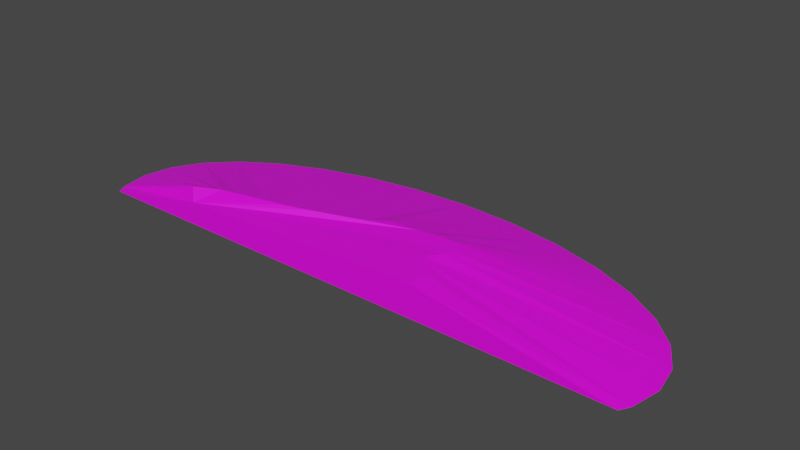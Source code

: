 # Source: terrain_wooded_hill_108.blend  (saved by Blender 3.0.42; exported with 4.5.12 LTS)
import bpy
from mathutils import Matrix  # noqa: F401  (used for matrix-valued properties, if any)

bpy.ops.wm.read_factory_settings(use_empty=True)
scene = bpy.context.scene
scene.name = 'Scene'

# ---- collections
col_collection = bpy.data.collections.new('Collection'); scene.collection.children.link(col_collection)

# ---- images (referenced by path relative to the original .blend; pixels are not part of the script)
import os
ASSET_DIR = os.environ.get("B2B_ASSET_DIR", "")  # directory of the original .blend (textures are referenced by path, not embedded)
HERE = os.path.dirname(os.path.abspath(__file__))  # packed textures are extracted next to this script under _unpacked/

def load_image(name, relpath, width, height, colorspace="sRGB"):
    """Load a texture the original file referenced (path relative to the .blend, or extracted next to this script)."""
    p = next((c for c in (os.path.join(HERE, relpath), os.path.join(ASSET_DIR, relpath)) if relpath and os.path.exists(c)), "")
    if p:
        img = bpy.data.images.load(p, check_existing=True)
        img.name = name
    else:  # same state as the original file: an image datablock whose file is absent (Cycles renders it pink)
        img = bpy.data.images.new(name, width, height)
        img.source = "FILE"
        img.filepath = "//" + (relpath or name)
    img.colorspace_settings.name = colorspace
    return img
img_background_jpg_001 = load_image('background.jpg.001', 'background.jpg', 1024, 1024, 'sRGB')

# ---- materials (node trees are filled in below, after node groups)
mat_material = bpy.data.materials.new('Material')
mat_material.use_transparent_shadow = False

# ---- material node trees
mat_material.use_nodes = True; mat_material.node_tree.nodes.clear()
_N = mat_material.node_tree.nodes; _L = mat_material.node_tree.links
n0 = _N.new('ShaderNodeBsdfPrincipled'); n0.name = 'Principled BSDF'; n0.location = (10, 300)
n0.distribution = 'GGX'
n0.subsurface_method = 'RANDOM_WALK_SKIN'
n0.inputs[3].default_value = 1.45
n0.inputs[27].default_value = (0.0, 0.0, 0.0, 1.0)
n0.inputs[28].default_value = 1.0
n1 = _N.new('ShaderNodeOutputMaterial'); n1.name = 'Material Output'; n1.location = (300, 300)
n2 = _N.new('ShaderNodeTexImage'); n2.name = 'Image Texture'; n2.location = (-299, 71)
n2.image = img_background_jpg_001
_L.new(n0.outputs[0], n1.inputs[0])
_L.new(n2.outputs[0], n0.inputs[0])
n1.is_active_output = True

# ---- world
world_world = bpy.data.worlds.new('World'); scene.world = world_world
world_world.use_nodes = True; world_world.node_tree.nodes.clear()
_N = world_world.node_tree.nodes; _L = world_world.node_tree.links
n0 = _N.new('ShaderNodeOutputWorld'); n0.name = 'World Output'; n0.location = (300, 300)
n1 = _N.new('ShaderNodeBackground'); n1.name = 'Background'; n1.location = (10, 300)
n1.inputs[0].default_value = (0.05088, 0.05088, 0.05088, 1.0)
_L.new(n1.outputs[0], n0.inputs[0])
n0.is_active_output = True
world_world.color = (0.05088, 0.05088, 0.05088)
world_world.use_sun_shadow = False
world_world.sun_shadow_jitter_overblur = 0.0

# ---- meshes
me_cylinder = bpy.data.meshes.new('Cylinder')
me_cylinder.from_pydata([(-3.461, -0.8393, -0.105), (-3.53, -0.4735, -0.105), (-3.461, -0.1078, -0.105), (-3.26, 0.244, -0.105), (-2.932, 0.5681, -0.105), (-2.492, 0.8523, -0.105), (-1.955, 1.085, -0.105), (-1.342, 1.259, -0.105), (-0.6775, 1.365, -0.105), (0.01373, 1.401, -0.105), (0.705, 1.365, -0.105), (1.37, 1.259, -0.105), (1.982, 1.085, -0.105), (2.519, 0.8523, -0.105), (2.96, 0.5681, -0.105), (3.287, 0.244, -0.105), (3.489, -0.1078, -0.105), (3.557, -0.4735, -0.105), (3.489, -0.8393, -0.105), (-2.019, -0.9608, 0.1729), (-2.154, -0.8362, 0.288), (-3.392, -0.9608, -0.105), (-2.057, -0.7892, 0.2883), (-1.92, -0.7244, 0.2887), (0.7238, 0.00537, 0.2864), (-1.832, -0.6886, 0.2884), (0.9204, -0.00116, 0.2864), (-1.633, -0.635, 0.2864), (1.021, -0.1566, 0.2864), (-1.274, -0.5468, 0.2864), (0.9983, -0.2765, 0.2864), (-1.049, -0.5207, 0.2864), (0.8877, -0.4351, 0.2864), (-0.6896, -0.4174, 0.2864), (0.9464, -0.5491, 0.2864), (-0.3653, -0.3051, 0.2864), (1.084, -0.719, 0.2864), (-0.1018, -0.2187, 0.2864), (1.104, -0.9608, 0.2864), (0.1304, -0.05883, 0.2864), (3.419, -0.9608, -0.105), (0.4766, -0.04241, 0.2864)], [], [(19, 20, 0, 21), (22, 1, 0, 20), (23, 2, 1, 22), (25, 3, 2, 23), (27, 4, 3, 25), (29, 5, 4, 27), (31, 6, 5, 29), (33, 7, 6, 31), (35, 8, 7, 33), (37, 9, 8, 35), (39, 10, 9, 37), (41, 11, 10, 39), (24, 12, 11, 41), (26, 13, 12, 24), (14, 13, 26, 28), (15, 14, 28, 30), (16, 15, 30, 32), (17, 16, 32, 34), (18, 17, 34, 36), (18, 36, 38, 40), (21, 0, 1, 2, 3, 4, 5, 6, 7, 8, 9, 10, 11, 12, 13, 14, 15, 16, 17, 18, 40), (40, 38, 19, 21), (38, 36, 34, 32, 30, 28, 26, 24, 41, 39, 37, 35, 33, 31, 29, 27, 25, 23, 22, 20, 19)])
_uv = me_cylinder.uv_layers.new(name='UVMap')
_uv.uv.foreach_set('vector', [0.3368, 0.2138, 0.3212, 0.195, 0.3162, 0.009731, 0.3332, 0.0196, 0.3145, 0.2087, 0.265, 0.0, 0.3162, 0.009731, 0.3212, 0.195, 0.3054, 0.2279, 0.2136, 0.009481, 0.265, 0.0, 0.3145, 0.2087, 0.3003, 0.2404, 0.1642, 0.03781, 0.2136, 0.009481, 0.3054, 0.2279, 0.2926, 0.2684, 0.1185, 0.0839, 0.1642, 0.03781, 0.3003, 0.2404, 0.2801, 0.3191, 0.07844, 0.146, 0.1185, 0.0839, 0.2926, 0.2684, 0.2763, 0.3508, 0.04543, 0.2217, 0.07844, 0.146, 0.2801, 0.3191, 0.2616, 0.4015, 0.02079, 0.308, 0.04543, 0.2217, 0.2763, 0.3508, 0.2456, 0.4472, 0.005445, 0.4018, 0.02079, 0.308, 0.2616, 0.4015, 0.2334, 0.4844, 0.0, 0.4993, 0.005445, 0.4018, 0.2456, 0.4472, 0.2108, 0.5171, 0.00466, 0.5969, 0.0, 0.4993, 0.2334, 0.4844, 0.2083, 0.5659, 0.01925, 0.6907, 0.00466, 0.5969, 0.2108, 0.5171, 0.2015, 0.6008, 0.0432, 0.7772, 0.01925, 0.6907, 0.2083, 0.5659, 0.2023, 0.6285, 0.07559, 0.853, 0.0432, 0.7772, 0.2015, 0.6008, 0.1152, 0.9153, 0.07559, 0.853, 0.2023, 0.6285, 0.224, 0.6427, 0.1605, 0.9616, 0.1152, 0.9153, 0.224, 0.6427, 0.2409, 0.6396, 0.2097, 0.9902, 0.1605, 0.9616, 0.2409, 0.6396, 0.2632, 0.6241, 0.2609, 0.9999, 0.2097, 0.9902, 0.2632, 0.6241, 0.2791, 0.6324, 0.3123, 0.9904, 0.2609, 0.9999, 0.2791, 0.6324, 0.3029, 0.6519, 0.3123, 0.9904, 0.3029, 0.6519, 0.3368, 0.6548, 0.3294, 0.9806, 0.6701, 0.9806, 0.653, 0.9904, 0.6014, 1.0, 0.5497, 0.9904, 0.5001, 0.9619, 0.4544, 0.9157, 0.4143, 0.8536, 0.3814, 0.7778, 0.3569, 0.6913, 0.3419, 0.5975, 0.3368, 0.5, 0.3419, 0.4025, 0.3569, 0.3087, 0.3814, 0.2222, 0.4143, 0.1464, 0.4544, 0.08427, 0.5001, 0.03806, 0.5497, 0.009607, 0.6014, 0.0, 0.653, 0.009607, 0.6701, 0.01943, 0.7253, 0.9611, 0.6701, 0.6344, 0.6861, 0.1937, 0.7253, 0.0, 0.3368, 0.6548, 0.3029, 0.6519, 0.2791, 0.6324, 0.2632, 0.6241, 0.2409, 0.6396, 0.224, 0.6427, 0.2023, 0.6285, 0.2015, 0.6008, 0.2083, 0.5659, 0.2108, 0.5171, 0.2334, 0.4844, 0.2456, 0.4472, 0.2616, 0.4015, 0.2763, 0.3508, 0.2801, 0.3191, 0.2926, 0.2684, 0.3003, 0.2404, 0.3054, 0.2279, 0.3145, 0.2087, 0.3212, 0.195, 0.3368, 0.2138])
me_cylinder.materials.append(mat_material)
me_cylinder.use_remesh_fix_poles = True
me_cylinder.use_remesh_preserve_attributes = False
me_cylinder.use_paint_bone_selection = False
me_cylinder.use_paint_mask = True
me_cylinder.update()

# ---- objects
ob_terrain_wooded_hill__108 = bpy.data.objects.new('terrain Wooded Hill #108', me_cylinder)

# ---- transforms, parenting, visibility, modifiers, constraints
ob_terrain_wooded_hill__108.location = (0.0, 0.0, 0.0)

# ---- collection membership
col_collection.objects.link(ob_terrain_wooded_hill__108)

# ---- scene / render settings (as saved in the file)
scene.frame_start = 1; scene.frame_end = 250; scene.frame_set(1)
scene.render.engine = 'BLENDER_EEVEE_NEXT'
scene.cycles.sampling_pattern = 'TABULATED_SOBOL'
scene.cycles.use_light_tree = False
scene.view_settings.view_transform = 'Filmic'
bpy.context.view_layer.update()

# ---- added for rendering (the .blend has no active camera and no usable light): camera, sun
cam_auto = bpy.data.cameras.new('AutoCamera')
cam_auto.lens = 50.0
cam_auto.sensor_width = 36.0
cam_auto.clip_end = 1000.0
ob_auto_camera = bpy.data.objects.new('AutoCamera', cam_auto)
scene.collection.objects.link(ob_auto_camera)
ob_auto_camera.location = (6.9347, -8.08485, 5.62862)
ob_auto_camera.rotation_euler = (1.09748, -7.21219e-08, 0.694738)
scene.camera = ob_auto_camera
light_auto_sun = bpy.data.lights.new('AutoSun', 'SUN')
light_auto_sun.energy = 3.0
light_auto_sun.angle = 0.0523599
ob_auto_sun = bpy.data.objects.new('AutoSun', light_auto_sun)
scene.collection.objects.link(ob_auto_sun)
ob_auto_sun.rotation_euler = (0.872665, 0.174533, 0.523599)
bpy.context.view_layer.update()
